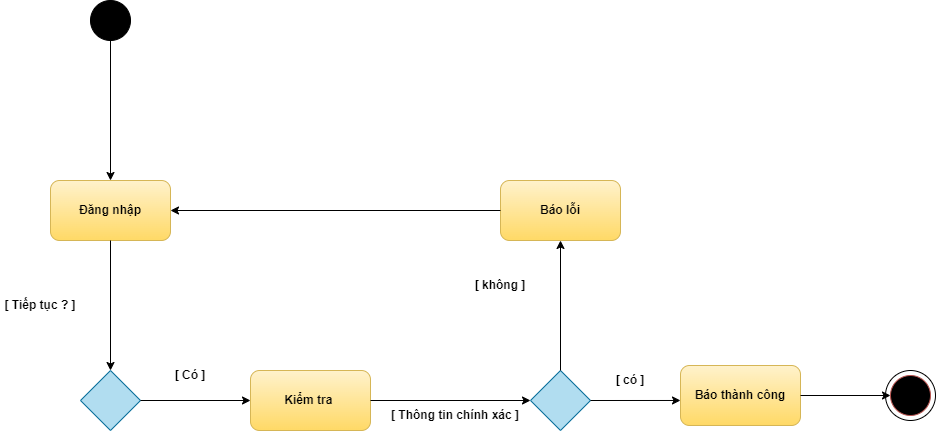

The diagram above was exported from draw.io. Its source (the exported page's mxGraphModel, read from the mxfile embedded in the PNG):
<mxGraphModel dx="868" dy="520" grid="1" gridSize="10" guides="1" tooltips="1" connect="1" arrows="1" fold="1" page="1" pageScale="1" pageWidth="2339" pageHeight="3300" math="0" shadow="0">
  <root>
    <mxCell id="0" />
    <mxCell id="1" parent="0" />
    <mxCell id="ydKHTVG1rrEQdKK-I_7i-1" value="" style="ellipse;whiteSpace=wrap;html=1;aspect=fixed;strokeColor=#000000;" parent="1" vertex="1">
      <mxGeometry x="1025" y="450" width="50" height="50" as="geometry" />
    </mxCell>
    <mxCell id="fqOKNdiYy2sPEyxcA7RB-1" value="" style="ellipse;whiteSpace=wrap;html=1;aspect=fixed;fontStyle=1;fillColor=#000000;gradientColor=#000000;strokeColor=#000000;" parent="1" vertex="1">
      <mxGeometry x="230" y="80" width="40" height="40" as="geometry" />
    </mxCell>
    <mxCell id="fqOKNdiYy2sPEyxcA7RB-2" value="&lt;b&gt;Đăng nhập&lt;/b&gt;" style="rounded=1;whiteSpace=wrap;html=1;fillColor=#fff2cc;strokeColor=#d6b656;gradientColor=#ffd966;" parent="1" vertex="1">
      <mxGeometry x="190" y="260" width="120" height="60" as="geometry" />
    </mxCell>
    <mxCell id="fqOKNdiYy2sPEyxcA7RB-3" value="Báo lỗi" style="rounded=1;whiteSpace=wrap;html=1;fontStyle=1;fillColor=#fff2cc;strokeColor=#d6b656;gradientColor=#ffd966;" parent="1" vertex="1">
      <mxGeometry x="640" y="260" width="120" height="60" as="geometry" />
    </mxCell>
    <mxCell id="fqOKNdiYy2sPEyxcA7RB-4" value="" style="rhombus;whiteSpace=wrap;html=1;fontStyle=1;fillColor=#b1ddf0;strokeColor=#10739e;" parent="1" vertex="1">
      <mxGeometry x="220" y="450" width="60" height="60" as="geometry" />
    </mxCell>
    <mxCell id="fqOKNdiYy2sPEyxcA7RB-5" value="Kiểm tra&amp;nbsp;" style="rounded=1;whiteSpace=wrap;html=1;fontStyle=1;fillColor=#fff2cc;strokeColor=#d6b656;gradientColor=#ffd966;" parent="1" vertex="1">
      <mxGeometry x="390" y="450" width="120" height="60" as="geometry" />
    </mxCell>
    <mxCell id="fqOKNdiYy2sPEyxcA7RB-6" value="" style="rhombus;whiteSpace=wrap;html=1;fontStyle=1;fillColor=#b1ddf0;strokeColor=#10739e;" parent="1" vertex="1">
      <mxGeometry x="670" y="450" width="60" height="60" as="geometry" />
    </mxCell>
    <mxCell id="fqOKNdiYy2sPEyxcA7RB-7" value="Báo thành công" style="rounded=1;whiteSpace=wrap;html=1;fontStyle=1;fillColor=#fff2cc;gradientColor=#ffd966;strokeColor=#d6b656;" parent="1" vertex="1">
      <mxGeometry x="820" y="445" width="120" height="60" as="geometry" />
    </mxCell>
    <mxCell id="fqOKNdiYy2sPEyxcA7RB-9" value="" style="ellipse;whiteSpace=wrap;html=1;aspect=fixed;fillColor=#000000;gradientColor=#000000;strokeColor=#b85450;" parent="1" vertex="1">
      <mxGeometry x="1030" y="455" width="40" height="40" as="geometry" />
    </mxCell>
    <mxCell id="Vs992rFcrGsxmbDd4Tk0-1" value="" style="endArrow=classic;html=1;rounded=0;entryX=0.5;entryY=0;entryDx=0;entryDy=0;exitX=0.5;exitY=1;exitDx=0;exitDy=0;fontStyle=1;fillColor=#f8cecc;gradientColor=#ea6b66;strokeColor=#000000;" parent="1" source="fqOKNdiYy2sPEyxcA7RB-1" target="fqOKNdiYy2sPEyxcA7RB-2" edge="1">
      <mxGeometry width="50" height="50" relative="1" as="geometry">
        <mxPoint x="190" y="190" as="sourcePoint" />
        <mxPoint x="240" y="140" as="targetPoint" />
      </mxGeometry>
    </mxCell>
    <mxCell id="Vs992rFcrGsxmbDd4Tk0-2" value="" style="endArrow=classic;html=1;rounded=0;exitX=0;exitY=0.5;exitDx=0;exitDy=0;entryX=1;entryY=0.5;entryDx=0;entryDy=0;fontStyle=1;fillColor=#f8cecc;gradientColor=#ea6b66;strokeColor=#000000;" parent="1" source="fqOKNdiYy2sPEyxcA7RB-3" target="fqOKNdiYy2sPEyxcA7RB-2" edge="1">
      <mxGeometry width="50" height="50" relative="1" as="geometry">
        <mxPoint x="430" y="310" as="sourcePoint" />
        <mxPoint x="480" y="260" as="targetPoint" />
      </mxGeometry>
    </mxCell>
    <mxCell id="Vs992rFcrGsxmbDd4Tk0-3" value="" style="endArrow=classic;html=1;rounded=0;entryX=0.5;entryY=0;entryDx=0;entryDy=0;exitX=0.5;exitY=1;exitDx=0;exitDy=0;fontStyle=1;fillColor=#f8cecc;gradientColor=#ea6b66;strokeColor=#000000;" parent="1" source="fqOKNdiYy2sPEyxcA7RB-2" target="fqOKNdiYy2sPEyxcA7RB-4" edge="1">
      <mxGeometry width="50" height="50" relative="1" as="geometry">
        <mxPoint x="200" y="420" as="sourcePoint" />
        <mxPoint x="250" y="370" as="targetPoint" />
      </mxGeometry>
    </mxCell>
    <mxCell id="Vs992rFcrGsxmbDd4Tk0-4" value="" style="endArrow=classic;html=1;rounded=0;entryX=0;entryY=0.5;entryDx=0;entryDy=0;exitX=1;exitY=0.5;exitDx=0;exitDy=0;fontStyle=1;fillColor=#f8cecc;gradientColor=#ea6b66;strokeColor=#000000;" parent="1" source="fqOKNdiYy2sPEyxcA7RB-5" target="fqOKNdiYy2sPEyxcA7RB-6" edge="1">
      <mxGeometry width="50" height="50" relative="1" as="geometry">
        <mxPoint x="520" y="505" as="sourcePoint" />
        <mxPoint x="570" y="455" as="targetPoint" />
      </mxGeometry>
    </mxCell>
    <mxCell id="Vs992rFcrGsxmbDd4Tk0-5" value="" style="endArrow=classic;html=1;rounded=0;exitX=1;exitY=0.5;exitDx=0;exitDy=0;entryX=0;entryY=0.583;entryDx=0;entryDy=0;entryPerimeter=0;fontStyle=1;fillColor=#f8cecc;gradientColor=#ea6b66;strokeColor=#000000;" parent="1" source="fqOKNdiYy2sPEyxcA7RB-6" target="fqOKNdiYy2sPEyxcA7RB-7" edge="1">
      <mxGeometry width="50" height="50" relative="1" as="geometry">
        <mxPoint x="720" y="510" as="sourcePoint" />
        <mxPoint x="820" y="480" as="targetPoint" />
      </mxGeometry>
    </mxCell>
    <mxCell id="Vs992rFcrGsxmbDd4Tk0-6" value="" style="endArrow=classic;html=1;rounded=0;entryX=0;entryY=0.5;entryDx=0;entryDy=0;exitX=1;exitY=0.5;exitDx=0;exitDy=0;fillColor=#f8cecc;gradientColor=#ea6b66;strokeColor=#000000;" parent="1" source="fqOKNdiYy2sPEyxcA7RB-7" target="fqOKNdiYy2sPEyxcA7RB-9" edge="1">
      <mxGeometry width="50" height="50" relative="1" as="geometry">
        <mxPoint x="950" y="500" as="sourcePoint" />
        <mxPoint x="1000" y="450" as="targetPoint" />
      </mxGeometry>
    </mxCell>
    <mxCell id="Vs992rFcrGsxmbDd4Tk0-7" value="" style="endArrow=classic;html=1;rounded=0;entryX=0;entryY=0.5;entryDx=0;entryDy=0;fontStyle=1;fillColor=#f8cecc;gradientColor=#ea6b66;strokeColor=#000000;" parent="1" source="fqOKNdiYy2sPEyxcA7RB-4" target="fqOKNdiYy2sPEyxcA7RB-5" edge="1">
      <mxGeometry width="50" height="50" relative="1" as="geometry">
        <mxPoint x="280" y="520" as="sourcePoint" />
        <mxPoint x="350.71067811865476" y="470" as="targetPoint" />
      </mxGeometry>
    </mxCell>
    <mxCell id="Vs992rFcrGsxmbDd4Tk0-8" value="" style="endArrow=classic;html=1;rounded=0;entryX=0.5;entryY=1;entryDx=0;entryDy=0;exitX=0.5;exitY=0;exitDx=0;exitDy=0;fontStyle=1;fillColor=#f8cecc;gradientColor=#ea6b66;strokeColor=#000000;" parent="1" source="fqOKNdiYy2sPEyxcA7RB-6" target="fqOKNdiYy2sPEyxcA7RB-3" edge="1">
      <mxGeometry width="50" height="50" relative="1" as="geometry">
        <mxPoint x="630" y="430" as="sourcePoint" />
        <mxPoint x="660" y="330" as="targetPoint" />
      </mxGeometry>
    </mxCell>
    <mxCell id="Vs992rFcrGsxmbDd4Tk0-9" value="&lt;b&gt;[ Tiếp tục ? ]&lt;/b&gt;" style="text;html=1;align=center;verticalAlign=middle;whiteSpace=wrap;rounded=0;" parent="1" vertex="1">
      <mxGeometry x="140" y="370" width="80" height="30" as="geometry" />
    </mxCell>
    <mxCell id="Vs992rFcrGsxmbDd4Tk0-10" value="[ Có ]" style="text;html=1;align=center;verticalAlign=middle;whiteSpace=wrap;rounded=0;fontStyle=1;" parent="1" vertex="1">
      <mxGeometry x="300" y="440" width="60" height="30" as="geometry" />
    </mxCell>
    <mxCell id="Vs992rFcrGsxmbDd4Tk0-11" value="[ có ]" style="text;html=1;align=center;verticalAlign=middle;whiteSpace=wrap;rounded=0;fontStyle=1;" parent="1" vertex="1">
      <mxGeometry x="740" y="445" width="60" height="30" as="geometry" />
    </mxCell>
    <mxCell id="Vs992rFcrGsxmbDd4Tk0-12" value="[ không ]" style="text;html=1;align=center;verticalAlign=middle;whiteSpace=wrap;rounded=0;fontStyle=1;" parent="1" vertex="1">
      <mxGeometry x="610" y="350" width="60" height="30" as="geometry" />
    </mxCell>
    <mxCell id="Vs992rFcrGsxmbDd4Tk0-13" value="[ Thông tin chính xác ]" style="text;html=1;align=center;verticalAlign=middle;whiteSpace=wrap;rounded=0;fontStyle=1;" parent="1" vertex="1">
      <mxGeometry x="530" y="480" width="130" height="30" as="geometry" />
    </mxCell>
  </root>
</mxGraphModel>